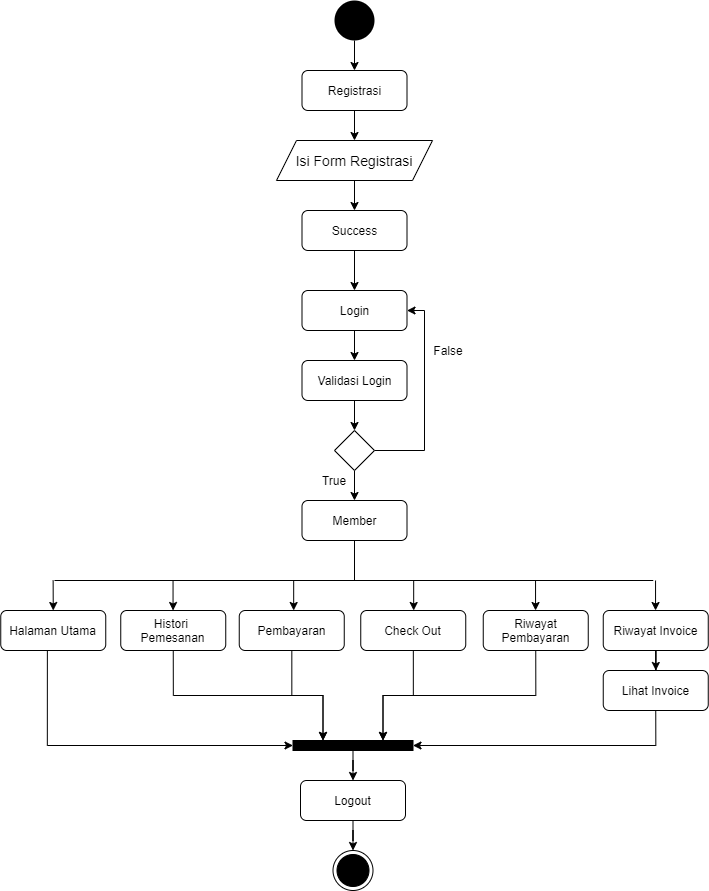

The diagram above was exported from draw.io. Its source (the exported page's mxGraphModel, read from the mxfile embedded in the PNG):
<mxGraphModel dx="2107" dy="1972" grid="1" gridSize="10" guides="1" tooltips="1" connect="1" arrows="1" fold="1" page="1" pageScale="1" pageWidth="827" pageHeight="1169" math="0" shadow="0">
  <root>
    <mxCell id="Z3KLx_i11KcIc7cM3k0I-0" />
    <mxCell id="Z3KLx_i11KcIc7cM3k0I-1" parent="Z3KLx_i11KcIc7cM3k0I-0" />
    <mxCell id="IUWFQUnSHagwQitDSfFZ-2" style="edgeStyle=orthogonalEdgeStyle;rounded=0;orthogonalLoop=1;jettySize=auto;html=1;" edge="1" parent="Z3KLx_i11KcIc7cM3k0I-1" source="IUWFQUnSHagwQitDSfFZ-3" target="IUWFQUnSHagwQitDSfFZ-5">
      <mxGeometry relative="1" as="geometry" />
    </mxCell>
    <mxCell id="IUWFQUnSHagwQitDSfFZ-3" value="Login" style="rounded=1;whiteSpace=wrap;html=1;" vertex="1" parent="Z3KLx_i11KcIc7cM3k0I-1">
      <mxGeometry x="247.5" y="180" width="105" height="40" as="geometry" />
    </mxCell>
    <mxCell id="IUWFQUnSHagwQitDSfFZ-4" style="edgeStyle=orthogonalEdgeStyle;rounded=0;orthogonalLoop=1;jettySize=auto;html=1;entryX=0.5;entryY=0;entryDx=0;entryDy=0;" edge="1" parent="Z3KLx_i11KcIc7cM3k0I-1" source="IUWFQUnSHagwQitDSfFZ-5" target="IUWFQUnSHagwQitDSfFZ-8">
      <mxGeometry relative="1" as="geometry" />
    </mxCell>
    <mxCell id="IUWFQUnSHagwQitDSfFZ-5" value="Validasi Login" style="rounded=1;whiteSpace=wrap;html=1;" vertex="1" parent="Z3KLx_i11KcIc7cM3k0I-1">
      <mxGeometry x="247.5" y="250" width="105" height="40" as="geometry" />
    </mxCell>
    <mxCell id="IUWFQUnSHagwQitDSfFZ-6" style="edgeStyle=orthogonalEdgeStyle;rounded=0;orthogonalLoop=1;jettySize=auto;html=1;" edge="1" parent="Z3KLx_i11KcIc7cM3k0I-1" source="IUWFQUnSHagwQitDSfFZ-8" target="IUWFQUnSHagwQitDSfFZ-9">
      <mxGeometry relative="1" as="geometry" />
    </mxCell>
    <mxCell id="IUWFQUnSHagwQitDSfFZ-7" style="edgeStyle=orthogonalEdgeStyle;rounded=0;orthogonalLoop=1;jettySize=auto;html=1;entryX=1;entryY=0.5;entryDx=0;entryDy=0;exitX=1;exitY=0.5;exitDx=0;exitDy=0;" edge="1" parent="Z3KLx_i11KcIc7cM3k0I-1" source="IUWFQUnSHagwQitDSfFZ-8" target="IUWFQUnSHagwQitDSfFZ-3">
      <mxGeometry relative="1" as="geometry">
        <Array as="points">
          <mxPoint x="370" y="340" />
          <mxPoint x="370" y="200" />
        </Array>
      </mxGeometry>
    </mxCell>
    <mxCell id="IUWFQUnSHagwQitDSfFZ-8" value="" style="rhombus;whiteSpace=wrap;html=1;" vertex="1" parent="Z3KLx_i11KcIc7cM3k0I-1">
      <mxGeometry x="280" y="320" width="40" height="40" as="geometry" />
    </mxCell>
    <mxCell id="IUWFQUnSHagwQitDSfFZ-9" value="Member" style="rounded=1;whiteSpace=wrap;html=1;" vertex="1" parent="Z3KLx_i11KcIc7cM3k0I-1">
      <mxGeometry x="247.5" y="390" width="105" height="40" as="geometry" />
    </mxCell>
    <mxCell id="IUWFQUnSHagwQitDSfFZ-10" style="edgeStyle=orthogonalEdgeStyle;rounded=0;orthogonalLoop=1;jettySize=auto;html=1;entryX=0;entryY=0.5;entryDx=0;entryDy=0;exitX=0.444;exitY=0.975;exitDx=0;exitDy=0;exitPerimeter=0;" edge="1" parent="Z3KLx_i11KcIc7cM3k0I-1" source="IUWFQUnSHagwQitDSfFZ-11" target="IUWFQUnSHagwQitDSfFZ-17">
      <mxGeometry relative="1" as="geometry">
        <mxPoint x="117.87" y="635" as="targetPoint" />
      </mxGeometry>
    </mxCell>
    <mxCell id="IUWFQUnSHagwQitDSfFZ-11" value="Halaman Utama" style="rounded=1;whiteSpace=wrap;html=1;" vertex="1" parent="Z3KLx_i11KcIc7cM3k0I-1">
      <mxGeometry x="-53.75" y="500" width="105" height="40" as="geometry" />
    </mxCell>
    <mxCell id="L7WXIu2MdR-9gyEtkXXm-5" style="edgeStyle=orthogonalEdgeStyle;rounded=0;orthogonalLoop=1;jettySize=auto;html=1;entryX=0.25;entryY=0;entryDx=0;entryDy=0;fontSize=14;exitX=0.5;exitY=1;exitDx=0;exitDy=0;" edge="1" parent="Z3KLx_i11KcIc7cM3k0I-1" source="IUWFQUnSHagwQitDSfFZ-13" target="IUWFQUnSHagwQitDSfFZ-17">
      <mxGeometry relative="1" as="geometry" />
    </mxCell>
    <mxCell id="IUWFQUnSHagwQitDSfFZ-13" value="Histori &lt;br&gt;Pemesanan" style="rounded=1;whiteSpace=wrap;html=1;" vertex="1" parent="Z3KLx_i11KcIc7cM3k0I-1">
      <mxGeometry x="66.25" y="500" width="105" height="40" as="geometry" />
    </mxCell>
    <mxCell id="L7WXIu2MdR-9gyEtkXXm-6" style="edgeStyle=orthogonalEdgeStyle;rounded=0;orthogonalLoop=1;jettySize=auto;html=1;fontSize=14;entryX=0.25;entryY=0;entryDx=0;entryDy=0;" edge="1" parent="Z3KLx_i11KcIc7cM3k0I-1" source="IUWFQUnSHagwQitDSfFZ-15" target="IUWFQUnSHagwQitDSfFZ-17">
      <mxGeometry relative="1" as="geometry">
        <mxPoint x="270" y="630" as="targetPoint" />
      </mxGeometry>
    </mxCell>
    <mxCell id="IUWFQUnSHagwQitDSfFZ-15" value="Pembayaran" style="rounded=1;whiteSpace=wrap;html=1;" vertex="1" parent="Z3KLx_i11KcIc7cM3k0I-1">
      <mxGeometry x="184.75" y="500" width="105" height="40" as="geometry" />
    </mxCell>
    <mxCell id="IUWFQUnSHagwQitDSfFZ-16" style="edgeStyle=orthogonalEdgeStyle;rounded=0;orthogonalLoop=1;jettySize=auto;html=1;" edge="1" parent="Z3KLx_i11KcIc7cM3k0I-1" source="IUWFQUnSHagwQitDSfFZ-17" target="IUWFQUnSHagwQitDSfFZ-19">
      <mxGeometry relative="1" as="geometry" />
    </mxCell>
    <mxCell id="IUWFQUnSHagwQitDSfFZ-17" value="" style="rounded=0;whiteSpace=wrap;html=1;fillColor=#000000;" vertex="1" parent="Z3KLx_i11KcIc7cM3k0I-1">
      <mxGeometry x="238.5" y="630" width="120" height="10" as="geometry" />
    </mxCell>
    <mxCell id="IUWFQUnSHagwQitDSfFZ-18" style="edgeStyle=orthogonalEdgeStyle;rounded=0;orthogonalLoop=1;jettySize=auto;html=1;" edge="1" parent="Z3KLx_i11KcIc7cM3k0I-1" source="IUWFQUnSHagwQitDSfFZ-19" target="IUWFQUnSHagwQitDSfFZ-20">
      <mxGeometry relative="1" as="geometry" />
    </mxCell>
    <mxCell id="IUWFQUnSHagwQitDSfFZ-19" value="Logout" style="rounded=1;whiteSpace=wrap;html=1;" vertex="1" parent="Z3KLx_i11KcIc7cM3k0I-1">
      <mxGeometry x="246" y="670" width="105" height="40" as="geometry" />
    </mxCell>
    <mxCell id="IUWFQUnSHagwQitDSfFZ-20" value="" style="ellipse;html=1;shape=endState;fillColor=#000000;strokeColor=#000000;" vertex="1" parent="Z3KLx_i11KcIc7cM3k0I-1">
      <mxGeometry x="278.5" y="740" width="40" height="40" as="geometry" />
    </mxCell>
    <mxCell id="IUWFQUnSHagwQitDSfFZ-21" value="" style="endArrow=classic;html=1;entryX=0.5;entryY=0;entryDx=0;entryDy=0;" edge="1" parent="Z3KLx_i11KcIc7cM3k0I-1" target="IUWFQUnSHagwQitDSfFZ-11">
      <mxGeometry width="50" height="50" relative="1" as="geometry">
        <mxPoint x="-1.3699999999998909" y="470" as="sourcePoint" />
        <mxPoint x="119.38" y="460" as="targetPoint" />
      </mxGeometry>
    </mxCell>
    <mxCell id="IUWFQUnSHagwQitDSfFZ-22" value="" style="endArrow=classic;html=1;entryX=0.5;entryY=0;entryDx=0;entryDy=0;" edge="1" parent="Z3KLx_i11KcIc7cM3k0I-1">
      <mxGeometry width="50" height="50" relative="1" as="geometry">
        <mxPoint x="239.1800000000003" y="470" as="sourcePoint" />
        <mxPoint x="239.1800000000003" y="500" as="targetPoint" />
      </mxGeometry>
    </mxCell>
    <mxCell id="IUWFQUnSHagwQitDSfFZ-23" value="" style="endArrow=classic;html=1;entryX=0.5;entryY=0;entryDx=0;entryDy=0;" edge="1" parent="Z3KLx_i11KcIc7cM3k0I-1">
      <mxGeometry width="50" height="50" relative="1" as="geometry">
        <mxPoint x="359.18000000000006" y="470" as="sourcePoint" />
        <mxPoint x="359.18000000000006" y="500" as="targetPoint" />
      </mxGeometry>
    </mxCell>
    <mxCell id="IUWFQUnSHagwQitDSfFZ-24" value="" style="endArrow=none;html=1;" edge="1" parent="Z3KLx_i11KcIc7cM3k0I-1">
      <mxGeometry width="50" height="50" relative="1" as="geometry">
        <mxPoint y="470" as="sourcePoint" />
        <mxPoint x="598.75" y="470" as="targetPoint" />
      </mxGeometry>
    </mxCell>
    <mxCell id="IUWFQUnSHagwQitDSfFZ-25" value="" style="endArrow=none;html=1;exitX=0.5;exitY=1;exitDx=0;exitDy=0;" edge="1" parent="Z3KLx_i11KcIc7cM3k0I-1">
      <mxGeometry width="50" height="50" relative="1" as="geometry">
        <mxPoint x="300" y="430" as="sourcePoint" />
        <mxPoint x="300" y="470" as="targetPoint" />
      </mxGeometry>
    </mxCell>
    <mxCell id="L7WXIu2MdR-9gyEtkXXm-7" style="edgeStyle=orthogonalEdgeStyle;rounded=0;orthogonalLoop=1;jettySize=auto;html=1;entryX=0.75;entryY=0;entryDx=0;entryDy=0;fontSize=14;" edge="1" parent="Z3KLx_i11KcIc7cM3k0I-1" source="IUWFQUnSHagwQitDSfFZ-27" target="IUWFQUnSHagwQitDSfFZ-17">
      <mxGeometry relative="1" as="geometry" />
    </mxCell>
    <mxCell id="IUWFQUnSHagwQitDSfFZ-27" value="Check Out" style="rounded=1;whiteSpace=wrap;html=1;" vertex="1" parent="Z3KLx_i11KcIc7cM3k0I-1">
      <mxGeometry x="306.25" y="500" width="105" height="40" as="geometry" />
    </mxCell>
    <mxCell id="IUWFQUnSHagwQitDSfFZ-28" value="" style="endArrow=classic;html=1;entryX=0.5;entryY=0;entryDx=0;entryDy=0;" edge="1" parent="Z3KLx_i11KcIc7cM3k0I-1">
      <mxGeometry width="50" height="50" relative="1" as="geometry">
        <mxPoint x="118.55000000000018" y="470" as="sourcePoint" />
        <mxPoint x="118.55000000000018" y="500" as="targetPoint" />
      </mxGeometry>
    </mxCell>
    <mxCell id="IUWFQUnSHagwQitDSfFZ-29" value="True" style="text;html=1;strokeColor=none;fillColor=none;align=center;verticalAlign=middle;whiteSpace=wrap;rounded=0;" vertex="1" parent="Z3KLx_i11KcIc7cM3k0I-1">
      <mxGeometry x="260" y="360" width="40" height="20" as="geometry" />
    </mxCell>
    <mxCell id="IUWFQUnSHagwQitDSfFZ-30" value="False" style="text;html=1;strokeColor=none;fillColor=none;align=center;verticalAlign=middle;whiteSpace=wrap;rounded=0;" vertex="1" parent="Z3KLx_i11KcIc7cM3k0I-1">
      <mxGeometry x="374" y="230" width="40" height="20" as="geometry" />
    </mxCell>
    <mxCell id="L7WXIu2MdR-9gyEtkXXm-8" style="edgeStyle=orthogonalEdgeStyle;rounded=0;orthogonalLoop=1;jettySize=auto;html=1;entryX=0.75;entryY=0;entryDx=0;entryDy=0;fontSize=14;exitX=0.5;exitY=1;exitDx=0;exitDy=0;" edge="1" parent="Z3KLx_i11KcIc7cM3k0I-1" source="X2S_o5qm8RmFwIy499u7-0" target="IUWFQUnSHagwQitDSfFZ-17">
      <mxGeometry relative="1" as="geometry" />
    </mxCell>
    <mxCell id="X2S_o5qm8RmFwIy499u7-0" value="Riwayat Pembayaran" style="rounded=1;whiteSpace=wrap;html=1;" vertex="1" parent="Z3KLx_i11KcIc7cM3k0I-1">
      <mxGeometry x="428.75" y="500" width="105" height="40" as="geometry" />
    </mxCell>
    <mxCell id="L7WXIu2MdR-9gyEtkXXm-4" style="edgeStyle=orthogonalEdgeStyle;rounded=0;orthogonalLoop=1;jettySize=auto;html=1;fontSize=14;" edge="1" parent="Z3KLx_i11KcIc7cM3k0I-1" source="L7WXIu2MdR-9gyEtkXXm-0" target="L7WXIu2MdR-9gyEtkXXm-1">
      <mxGeometry relative="1" as="geometry" />
    </mxCell>
    <mxCell id="L7WXIu2MdR-9gyEtkXXm-0" value="Riwayat Invoice" style="rounded=1;whiteSpace=wrap;html=1;" vertex="1" parent="Z3KLx_i11KcIc7cM3k0I-1">
      <mxGeometry x="548.75" y="500" width="105" height="40" as="geometry" />
    </mxCell>
    <mxCell id="L7WXIu2MdR-9gyEtkXXm-9" style="edgeStyle=orthogonalEdgeStyle;rounded=0;orthogonalLoop=1;jettySize=auto;html=1;fontSize=14;entryX=1;entryY=0.5;entryDx=0;entryDy=0;exitX=0.5;exitY=1;exitDx=0;exitDy=0;" edge="1" parent="Z3KLx_i11KcIc7cM3k0I-1" source="L7WXIu2MdR-9gyEtkXXm-1" target="IUWFQUnSHagwQitDSfFZ-17">
      <mxGeometry relative="1" as="geometry">
        <mxPoint x="370" y="633" as="targetPoint" />
      </mxGeometry>
    </mxCell>
    <mxCell id="L7WXIu2MdR-9gyEtkXXm-1" value="Lihat Invoice" style="rounded=1;whiteSpace=wrap;html=1;" vertex="1" parent="Z3KLx_i11KcIc7cM3k0I-1">
      <mxGeometry x="548.75" y="560" width="105" height="40" as="geometry" />
    </mxCell>
    <mxCell id="L7WXIu2MdR-9gyEtkXXm-2" value="" style="endArrow=classic;html=1;entryX=0.5;entryY=0;entryDx=0;entryDy=0;" edge="1" parent="Z3KLx_i11KcIc7cM3k0I-1">
      <mxGeometry width="50" height="50" relative="1" as="geometry">
        <mxPoint x="481.0500000000002" y="469.9999999999999" as="sourcePoint" />
        <mxPoint x="481.0500000000002" y="499.9999999999999" as="targetPoint" />
      </mxGeometry>
    </mxCell>
    <mxCell id="L7WXIu2MdR-9gyEtkXXm-3" value="" style="endArrow=classic;html=1;entryX=0.5;entryY=0;entryDx=0;entryDy=0;" edge="1" parent="Z3KLx_i11KcIc7cM3k0I-1">
      <mxGeometry width="50" height="50" relative="1" as="geometry">
        <mxPoint x="601.0500000000002" y="469.9999999999999" as="sourcePoint" />
        <mxPoint x="601.0500000000002" y="499.9999999999999" as="targetPoint" />
      </mxGeometry>
    </mxCell>
    <mxCell id="GiHNseJdBy8IP5Vvu2iU-0" style="edgeStyle=orthogonalEdgeStyle;rounded=0;orthogonalLoop=1;jettySize=auto;html=1;entryX=0.5;entryY=0;entryDx=0;entryDy=0;" edge="1" parent="Z3KLx_i11KcIc7cM3k0I-1" source="GiHNseJdBy8IP5Vvu2iU-1" target="GiHNseJdBy8IP5Vvu2iU-3">
      <mxGeometry relative="1" as="geometry" />
    </mxCell>
    <mxCell id="GiHNseJdBy8IP5Vvu2iU-1" value="" style="ellipse;fillColor=#000000;strokeColor=none;" vertex="1" parent="Z3KLx_i11KcIc7cM3k0I-1">
      <mxGeometry x="280" y="-110" width="40" height="40" as="geometry" />
    </mxCell>
    <mxCell id="GiHNseJdBy8IP5Vvu2iU-2" style="edgeStyle=orthogonalEdgeStyle;rounded=0;orthogonalLoop=1;jettySize=auto;html=1;" edge="1" parent="Z3KLx_i11KcIc7cM3k0I-1" source="GiHNseJdBy8IP5Vvu2iU-3">
      <mxGeometry relative="1" as="geometry">
        <mxPoint x="300" y="30" as="targetPoint" />
      </mxGeometry>
    </mxCell>
    <mxCell id="GiHNseJdBy8IP5Vvu2iU-3" value="Registrasi" style="rounded=1;whiteSpace=wrap;html=1;" vertex="1" parent="Z3KLx_i11KcIc7cM3k0I-1">
      <mxGeometry x="247.5" y="-40" width="105" height="40" as="geometry" />
    </mxCell>
    <mxCell id="GiHNseJdBy8IP5Vvu2iU-8" style="edgeStyle=orthogonalEdgeStyle;rounded=0;orthogonalLoop=1;jettySize=auto;html=1;fontSize=14;" edge="1" parent="Z3KLx_i11KcIc7cM3k0I-1" source="GiHNseJdBy8IP5Vvu2iU-6" target="GiHNseJdBy8IP5Vvu2iU-7">
      <mxGeometry relative="1" as="geometry" />
    </mxCell>
    <mxCell id="GiHNseJdBy8IP5Vvu2iU-6" value="Isi Form Registrasi" style="shape=parallelogram;perimeter=parallelogramPerimeter;whiteSpace=wrap;html=1;fixedSize=1;fontSize=14;" vertex="1" parent="Z3KLx_i11KcIc7cM3k0I-1">
      <mxGeometry x="222" y="30" width="156" height="40" as="geometry" />
    </mxCell>
    <mxCell id="GiHNseJdBy8IP5Vvu2iU-9" style="edgeStyle=orthogonalEdgeStyle;rounded=0;orthogonalLoop=1;jettySize=auto;html=1;fontSize=14;" edge="1" parent="Z3KLx_i11KcIc7cM3k0I-1" source="GiHNseJdBy8IP5Vvu2iU-7" target="IUWFQUnSHagwQitDSfFZ-3">
      <mxGeometry relative="1" as="geometry" />
    </mxCell>
    <mxCell id="GiHNseJdBy8IP5Vvu2iU-7" value="Success" style="rounded=1;whiteSpace=wrap;html=1;" vertex="1" parent="Z3KLx_i11KcIc7cM3k0I-1">
      <mxGeometry x="247.5" y="100" width="105" height="40" as="geometry" />
    </mxCell>
  </root>
</mxGraphModel>